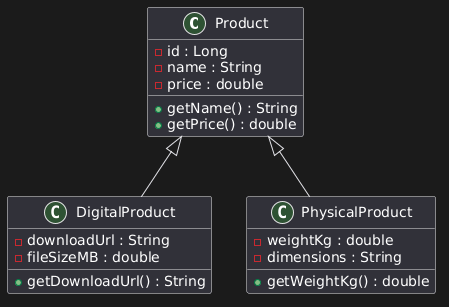

The diagram above was rendered by PlantUML. Its source (embedded in the PNG):
@startuml
class Product {
- id : Long
- name : String
- price : double
+ getName() : String
+ getPrice() : double
}
class DigitalProduct {
- downloadUrl : String
- fileSizeMB : double
+ getDownloadUrl() : String
}
class PhysicalProduct {
- weightKg : double
- dimensions : String
+ getWeightKg() : double
}
' <|-- is the inheritance arrow. The PARENT goes on the left.
Product <|-- DigitalProduct
Product <|-- PhysicalProduct
@enduml